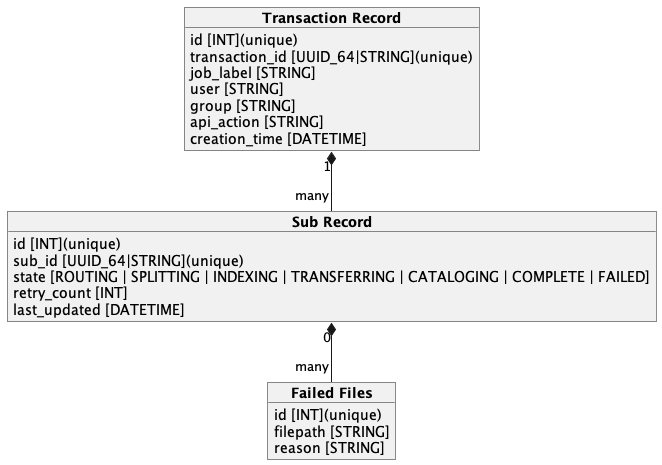

The diagram above was rendered by PlantUML. Its source (embedded in the PNG):
@startuml monitor_db

object "**Transaction Record**" as tran_rec {
    id [INT](unique)
    transaction_id [UUID_64|STRING](unique)
    job_label [STRING]
    user [STRING]
    group [STRING]
    api_action [STRING]
    creation_time [DATETIME]
}

object "**Sub Record**" as sub_rec {
    id [INT](unique)
    sub_id [UUID_64|STRING](unique)
    state [ROUTING | SPLITTING | INDEXING | TRANSFERRING | CATALOGING | COMPLETE | FAILED]
    retry_count [INT]
    last_updated [DATETIME]
}

object "**Failed Files**" as fail_rec {
    id [INT](unique)
    filepath [STRING]
    reason [STRING]
}

tran_rec "1" *-- "many" sub_rec
sub_rec "0" *-- "many" fail_rec

@enduml